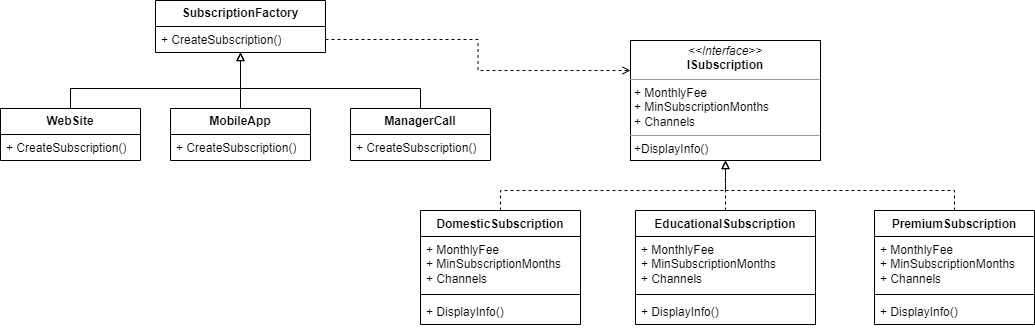

The diagram above was exported from draw.io. Its source (the exported page's mxGraphModel, read from the mxfile embedded in the PNG):
<mxGraphModel dx="2245" dy="828" grid="1" gridSize="10" guides="1" tooltips="1" connect="1" arrows="1" fold="1" page="1" pageScale="1" pageWidth="827" pageHeight="1169" math="0" shadow="0">
  <root>
    <mxCell id="0" />
    <mxCell id="1" parent="0" />
    <mxCell id="gRnuurNEyTEO5A0Zn17t-1" value="&lt;p style=&quot;margin:0px;margin-top:4px;text-align:center;&quot;&gt;&lt;i&gt;&amp;lt;&amp;lt;Interface&amp;gt;&amp;gt;&lt;/i&gt;&lt;br&gt;&lt;b&gt;ISubscription&lt;/b&gt;&lt;/p&gt;&lt;hr size=&quot;1&quot;&gt;&lt;p style=&quot;margin:0px;margin-left:4px;&quot;&gt;+ MonthlyFee&lt;br&gt;+ MinSubscriptionMonths&lt;/p&gt;&lt;p style=&quot;margin:0px;margin-left:4px;&quot;&gt;+&amp;nbsp;Channels&lt;/p&gt;&lt;hr size=&quot;1&quot;&gt;&lt;p style=&quot;margin:0px;margin-left:4px;&quot;&gt;+DisplayInfo()&lt;/p&gt;" style="verticalAlign=top;align=left;overflow=fill;fontSize=12;fontFamily=Helvetica;html=1;whiteSpace=wrap;" parent="1" vertex="1">
      <mxGeometry x="170" y="90" width="190" height="120" as="geometry" />
    </mxCell>
    <mxCell id="gRnuurNEyTEO5A0Zn17t-25" style="edgeStyle=orthogonalEdgeStyle;rounded=0;orthogonalLoop=1;jettySize=auto;html=1;entryX=0.5;entryY=1;entryDx=0;entryDy=0;dashed=1;endArrow=block;endFill=0;" parent="1" source="gRnuurNEyTEO5A0Zn17t-13" target="gRnuurNEyTEO5A0Zn17t-1" edge="1">
      <mxGeometry relative="1" as="geometry">
        <Array as="points">
          <mxPoint x="40" y="240" />
          <mxPoint x="265" y="240" />
        </Array>
      </mxGeometry>
    </mxCell>
    <mxCell id="gRnuurNEyTEO5A0Zn17t-13" value="DomesticSubscription" style="swimlane;fontStyle=1;align=center;verticalAlign=top;childLayout=stackLayout;horizontal=1;startSize=26;horizontalStack=0;resizeParent=1;resizeParentMax=0;resizeLast=0;collapsible=1;marginBottom=0;whiteSpace=wrap;html=1;" parent="1" vertex="1">
      <mxGeometry x="-40" y="260" width="160" height="114" as="geometry" />
    </mxCell>
    <mxCell id="gRnuurNEyTEO5A0Zn17t-14" value="+&amp;nbsp;MonthlyFee&lt;br&gt;+&amp;nbsp;MinSubscriptionMonths&lt;br&gt;+&amp;nbsp;Channels" style="text;strokeColor=none;fillColor=none;align=left;verticalAlign=top;spacingLeft=4;spacingRight=4;overflow=hidden;rotatable=0;points=[[0,0.5],[1,0.5]];portConstraint=eastwest;whiteSpace=wrap;html=1;" parent="gRnuurNEyTEO5A0Zn17t-13" vertex="1">
      <mxGeometry y="26" width="160" height="54" as="geometry" />
    </mxCell>
    <mxCell id="gRnuurNEyTEO5A0Zn17t-15" value="" style="line;strokeWidth=1;fillColor=none;align=left;verticalAlign=middle;spacingTop=-1;spacingLeft=3;spacingRight=3;rotatable=0;labelPosition=right;points=[];portConstraint=eastwest;strokeColor=inherit;" parent="gRnuurNEyTEO5A0Zn17t-13" vertex="1">
      <mxGeometry y="80" width="160" height="8" as="geometry" />
    </mxCell>
    <mxCell id="gRnuurNEyTEO5A0Zn17t-16" value="+&amp;nbsp;DisplayInfo()" style="text;strokeColor=none;fillColor=none;align=left;verticalAlign=top;spacingLeft=4;spacingRight=4;overflow=hidden;rotatable=0;points=[[0,0.5],[1,0.5]];portConstraint=eastwest;whiteSpace=wrap;html=1;" parent="gRnuurNEyTEO5A0Zn17t-13" vertex="1">
      <mxGeometry y="88" width="160" height="26" as="geometry" />
    </mxCell>
    <mxCell id="gRnuurNEyTEO5A0Zn17t-26" value="" style="edgeStyle=orthogonalEdgeStyle;rounded=0;orthogonalLoop=1;jettySize=auto;html=1;dashed=1;endArrow=block;endFill=0;" parent="1" source="gRnuurNEyTEO5A0Zn17t-17" target="gRnuurNEyTEO5A0Zn17t-1" edge="1">
      <mxGeometry relative="1" as="geometry" />
    </mxCell>
    <mxCell id="gRnuurNEyTEO5A0Zn17t-17" value="EducationalSubscription" style="swimlane;fontStyle=1;align=center;verticalAlign=top;childLayout=stackLayout;horizontal=1;startSize=26;horizontalStack=0;resizeParent=1;resizeParentMax=0;resizeLast=0;collapsible=1;marginBottom=0;whiteSpace=wrap;html=1;" parent="1" vertex="1">
      <mxGeometry x="175" y="260" width="180" height="114" as="geometry" />
    </mxCell>
    <mxCell id="gRnuurNEyTEO5A0Zn17t-18" value="+&amp;nbsp;MonthlyFee&lt;br&gt;+&amp;nbsp;MinSubscriptionMonths&lt;br&gt;+&amp;nbsp;Channels" style="text;strokeColor=none;fillColor=none;align=left;verticalAlign=top;spacingLeft=4;spacingRight=4;overflow=hidden;rotatable=0;points=[[0,0.5],[1,0.5]];portConstraint=eastwest;whiteSpace=wrap;html=1;" parent="gRnuurNEyTEO5A0Zn17t-17" vertex="1">
      <mxGeometry y="26" width="180" height="54" as="geometry" />
    </mxCell>
    <mxCell id="gRnuurNEyTEO5A0Zn17t-19" value="" style="line;strokeWidth=1;fillColor=none;align=left;verticalAlign=middle;spacingTop=-1;spacingLeft=3;spacingRight=3;rotatable=0;labelPosition=right;points=[];portConstraint=eastwest;strokeColor=inherit;" parent="gRnuurNEyTEO5A0Zn17t-17" vertex="1">
      <mxGeometry y="80" width="180" height="8" as="geometry" />
    </mxCell>
    <mxCell id="gRnuurNEyTEO5A0Zn17t-20" value="+&amp;nbsp;DisplayInfo()" style="text;strokeColor=none;fillColor=none;align=left;verticalAlign=top;spacingLeft=4;spacingRight=4;overflow=hidden;rotatable=0;points=[[0,0.5],[1,0.5]];portConstraint=eastwest;whiteSpace=wrap;html=1;" parent="gRnuurNEyTEO5A0Zn17t-17" vertex="1">
      <mxGeometry y="88" width="180" height="26" as="geometry" />
    </mxCell>
    <mxCell id="gRnuurNEyTEO5A0Zn17t-27" style="edgeStyle=orthogonalEdgeStyle;rounded=0;orthogonalLoop=1;jettySize=auto;html=1;entryX=0.5;entryY=1;entryDx=0;entryDy=0;dashed=1;endArrow=block;endFill=0;" parent="1" source="gRnuurNEyTEO5A0Zn17t-21" target="gRnuurNEyTEO5A0Zn17t-1" edge="1">
      <mxGeometry relative="1" as="geometry">
        <Array as="points">
          <mxPoint x="494" y="240" />
          <mxPoint x="265" y="240" />
        </Array>
      </mxGeometry>
    </mxCell>
    <mxCell id="gRnuurNEyTEO5A0Zn17t-21" value="PremiumSubscription " style="swimlane;fontStyle=1;align=center;verticalAlign=top;childLayout=stackLayout;horizontal=1;startSize=26;horizontalStack=0;resizeParent=1;resizeParentMax=0;resizeLast=0;collapsible=1;marginBottom=0;whiteSpace=wrap;html=1;" parent="1" vertex="1">
      <mxGeometry x="414" y="260" width="160" height="114" as="geometry" />
    </mxCell>
    <mxCell id="gRnuurNEyTEO5A0Zn17t-22" value="+&amp;nbsp;MonthlyFee&lt;br&gt;+&amp;nbsp;MinSubscriptionMonths&lt;br&gt;+&amp;nbsp;Channels" style="text;strokeColor=none;fillColor=none;align=left;verticalAlign=top;spacingLeft=4;spacingRight=4;overflow=hidden;rotatable=0;points=[[0,0.5],[1,0.5]];portConstraint=eastwest;whiteSpace=wrap;html=1;" parent="gRnuurNEyTEO5A0Zn17t-21" vertex="1">
      <mxGeometry y="26" width="160" height="54" as="geometry" />
    </mxCell>
    <mxCell id="gRnuurNEyTEO5A0Zn17t-23" value="" style="line;strokeWidth=1;fillColor=none;align=left;verticalAlign=middle;spacingTop=-1;spacingLeft=3;spacingRight=3;rotatable=0;labelPosition=right;points=[];portConstraint=eastwest;strokeColor=inherit;" parent="gRnuurNEyTEO5A0Zn17t-21" vertex="1">
      <mxGeometry y="80" width="160" height="8" as="geometry" />
    </mxCell>
    <mxCell id="gRnuurNEyTEO5A0Zn17t-24" value="+&amp;nbsp;DisplayInfo()" style="text;strokeColor=none;fillColor=none;align=left;verticalAlign=top;spacingLeft=4;spacingRight=4;overflow=hidden;rotatable=0;points=[[0,0.5],[1,0.5]];portConstraint=eastwest;whiteSpace=wrap;html=1;" parent="gRnuurNEyTEO5A0Zn17t-21" vertex="1">
      <mxGeometry y="88" width="160" height="26" as="geometry" />
    </mxCell>
    <mxCell id="R4vF57tLX2HQ2ISr-amq-1" style="edgeStyle=orthogonalEdgeStyle;rounded=0;orthogonalLoop=1;jettySize=auto;html=1;entryX=0;entryY=0.25;entryDx=0;entryDy=0;exitX=1;exitY=0.75;exitDx=0;exitDy=0;dashed=1;endArrow=open;endFill=0;" parent="1" source="mOzwN4EYcnPh8A7eQXbg-1" target="gRnuurNEyTEO5A0Zn17t-1" edge="1">
      <mxGeometry relative="1" as="geometry">
        <mxPoint x="-125" y="89" as="sourcePoint" />
      </mxGeometry>
    </mxCell>
    <mxCell id="gRnuurNEyTEO5A0Zn17t-37" style="edgeStyle=orthogonalEdgeStyle;rounded=0;orthogonalLoop=1;jettySize=auto;html=1;entryX=0.5;entryY=1;entryDx=0;entryDy=0;endArrow=block;endFill=0;" parent="1" source="gRnuurNEyTEO5A0Zn17t-29" edge="1">
      <mxGeometry relative="1" as="geometry">
        <Array as="points">
          <mxPoint x="-390" y="138" />
          <mxPoint x="-220" y="138" />
        </Array>
        <mxPoint x="-220" y="102" as="targetPoint" />
      </mxGeometry>
    </mxCell>
    <mxCell id="gRnuurNEyTEO5A0Zn17t-29" value="&lt;b&gt;WebSite&lt;/b&gt;" style="swimlane;fontStyle=0;childLayout=stackLayout;horizontal=1;startSize=26;fillColor=none;horizontalStack=0;resizeParent=1;resizeParentMax=0;resizeLast=0;collapsible=1;marginBottom=0;whiteSpace=wrap;html=1;" parent="1" vertex="1">
      <mxGeometry x="-460" y="158" width="140" height="52" as="geometry" />
    </mxCell>
    <mxCell id="gRnuurNEyTEO5A0Zn17t-30" value="+&amp;nbsp;CreateSubscription()" style="text;strokeColor=none;fillColor=none;align=left;verticalAlign=top;spacingLeft=4;spacingRight=4;overflow=hidden;rotatable=0;points=[[0,0.5],[1,0.5]];portConstraint=eastwest;whiteSpace=wrap;html=1;" parent="gRnuurNEyTEO5A0Zn17t-29" vertex="1">
      <mxGeometry y="26" width="140" height="26" as="geometry" />
    </mxCell>
    <mxCell id="gRnuurNEyTEO5A0Zn17t-39" style="edgeStyle=orthogonalEdgeStyle;rounded=0;orthogonalLoop=1;jettySize=auto;html=1;entryX=0.5;entryY=1;entryDx=0;entryDy=0;endArrow=block;endFill=0;" parent="1" source="gRnuurNEyTEO5A0Zn17t-33" edge="1">
      <mxGeometry relative="1" as="geometry">
        <Array as="points">
          <mxPoint x="-40" y="138" />
          <mxPoint x="-220" y="138" />
        </Array>
        <mxPoint x="-220" y="102" as="targetPoint" />
      </mxGeometry>
    </mxCell>
    <mxCell id="gRnuurNEyTEO5A0Zn17t-33" value="&lt;b&gt;ManagerCall  &lt;/b&gt;" style="swimlane;fontStyle=0;childLayout=stackLayout;horizontal=1;startSize=26;fillColor=none;horizontalStack=0;resizeParent=1;resizeParentMax=0;resizeLast=0;collapsible=1;marginBottom=0;whiteSpace=wrap;html=1;" parent="1" vertex="1">
      <mxGeometry x="-110" y="158" width="140" height="52" as="geometry" />
    </mxCell>
    <mxCell id="gRnuurNEyTEO5A0Zn17t-34" value="+&amp;nbsp;CreateSubscription()" style="text;strokeColor=none;fillColor=none;align=left;verticalAlign=top;spacingLeft=4;spacingRight=4;overflow=hidden;rotatable=0;points=[[0,0.5],[1,0.5]];portConstraint=eastwest;whiteSpace=wrap;html=1;" parent="gRnuurNEyTEO5A0Zn17t-33" vertex="1">
      <mxGeometry y="26" width="140" height="26" as="geometry" />
    </mxCell>
    <mxCell id="gRnuurNEyTEO5A0Zn17t-38" value="" style="edgeStyle=orthogonalEdgeStyle;rounded=0;orthogonalLoop=1;jettySize=auto;html=1;endArrow=block;endFill=0;" parent="1" source="gRnuurNEyTEO5A0Zn17t-35" edge="1">
      <mxGeometry relative="1" as="geometry">
        <mxPoint x="-220" y="102" as="targetPoint" />
      </mxGeometry>
    </mxCell>
    <mxCell id="gRnuurNEyTEO5A0Zn17t-35" value="&lt;b&gt; MobileApp&lt;/b&gt;" style="swimlane;fontStyle=0;childLayout=stackLayout;horizontal=1;startSize=26;fillColor=none;horizontalStack=0;resizeParent=1;resizeParentMax=0;resizeLast=0;collapsible=1;marginBottom=0;whiteSpace=wrap;html=1;" parent="1" vertex="1">
      <mxGeometry x="-290" y="158" width="140" height="52" as="geometry" />
    </mxCell>
    <mxCell id="gRnuurNEyTEO5A0Zn17t-36" value="+&amp;nbsp;CreateSubscription()" style="text;strokeColor=none;fillColor=none;align=left;verticalAlign=top;spacingLeft=4;spacingRight=4;overflow=hidden;rotatable=0;points=[[0,0.5],[1,0.5]];portConstraint=eastwest;whiteSpace=wrap;html=1;" parent="gRnuurNEyTEO5A0Zn17t-35" vertex="1">
      <mxGeometry y="26" width="140" height="26" as="geometry" />
    </mxCell>
    <mxCell id="mOzwN4EYcnPh8A7eQXbg-1" value="&lt;b style=&quot;border-color: var(--border-color);&quot;&gt;SubscriptionFactory&lt;/b&gt;" style="swimlane;fontStyle=0;childLayout=stackLayout;horizontal=1;startSize=26;fillColor=none;horizontalStack=0;resizeParent=1;resizeParentMax=0;resizeLast=0;collapsible=1;marginBottom=0;whiteSpace=wrap;html=1;" parent="1" vertex="1">
      <mxGeometry x="-305" y="50" width="170" height="52" as="geometry" />
    </mxCell>
    <mxCell id="mOzwN4EYcnPh8A7eQXbg-2" value="+&amp;nbsp;CreateSubscription()" style="text;strokeColor=none;fillColor=none;align=left;verticalAlign=top;spacingLeft=4;spacingRight=4;overflow=hidden;rotatable=0;points=[[0,0.5],[1,0.5]];portConstraint=eastwest;whiteSpace=wrap;html=1;" parent="mOzwN4EYcnPh8A7eQXbg-1" vertex="1">
      <mxGeometry y="26" width="170" height="26" as="geometry" />
    </mxCell>
  </root>
</mxGraphModel>